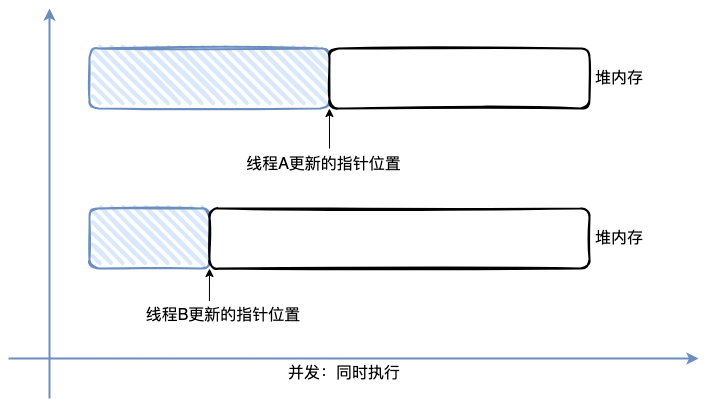

The diagram above was exported from draw.io. Its source (the exported page's mxGraphModel, read from the mxfile embedded in the PNG):
<mxGraphModel dx="954" dy="522" grid="1" gridSize="10" guides="1" tooltips="1" connect="1" arrows="1" fold="1" page="1" pageScale="1" pageWidth="827" pageHeight="1169" math="0" shadow="0">
  <root>
    <mxCell id="0" />
    <mxCell id="1" parent="0" />
    <mxCell id="wCpSOnMkah-JMZpjesk1-1" value="" style="rounded=1;whiteSpace=wrap;html=1;strokeWidth=2;fillWeight=4;hachureGap=8;hachureAngle=45;fillColor=#dae8fc;sketch=1;strokeColor=#6c8ebf;" vertex="1" parent="1">
      <mxGeometry x="150" y="600" width="240" height="60" as="geometry" />
    </mxCell>
    <mxCell id="wCpSOnMkah-JMZpjesk1-3" value="" style="rounded=1;whiteSpace=wrap;html=1;strokeWidth=2;fillWeight=4;hachureGap=8;hachureAngle=45;sketch=1;" vertex="1" parent="1">
      <mxGeometry x="390" y="600" width="260" height="60" as="geometry" />
    </mxCell>
    <mxCell id="wCpSOnMkah-JMZpjesk1-5" value="&lt;font style=&quot;font-size: 16px;&quot;&gt;线程A更新的指针位置&lt;/font&gt;" style="text;html=1;strokeColor=none;fillColor=none;align=center;verticalAlign=middle;whiteSpace=wrap;rounded=0;" vertex="1" parent="1">
      <mxGeometry x="290" y="702" width="189" height="28" as="geometry" />
    </mxCell>
    <mxCell id="wCpSOnMkah-JMZpjesk1-6" value="" style="endArrow=classic;html=1;rounded=0;entryX=0;entryY=1;entryDx=0;entryDy=0;" edge="1" parent="1">
      <mxGeometry width="50" height="50" relative="1" as="geometry">
        <mxPoint x="390" y="700" as="sourcePoint" />
        <mxPoint x="389.95" y="660" as="targetPoint" />
      </mxGeometry>
    </mxCell>
    <mxCell id="wCpSOnMkah-JMZpjesk1-7" value="&lt;font style=&quot;font-size: 16px;&quot;&gt;堆内存&lt;/font&gt;" style="text;html=1;strokeColor=none;fillColor=none;align=center;verticalAlign=middle;whiteSpace=wrap;rounded=0;" vertex="1" parent="1">
      <mxGeometry x="650" y="615" width="60" height="30" as="geometry" />
    </mxCell>
    <mxCell id="wCpSOnMkah-JMZpjesk1-8" value="" style="rounded=1;whiteSpace=wrap;html=1;strokeWidth=2;fillWeight=4;hachureGap=8;hachureAngle=45;fillColor=#dae8fc;sketch=1;strokeColor=#6c8ebf;" vertex="1" parent="1">
      <mxGeometry x="150" y="760" width="120" height="60" as="geometry" />
    </mxCell>
    <mxCell id="wCpSOnMkah-JMZpjesk1-9" value="" style="rounded=1;whiteSpace=wrap;html=1;strokeWidth=2;fillWeight=4;hachureGap=8;hachureAngle=45;sketch=1;" vertex="1" parent="1">
      <mxGeometry x="270" y="760" width="380" height="60" as="geometry" />
    </mxCell>
    <mxCell id="wCpSOnMkah-JMZpjesk1-12" value="&lt;font style=&quot;font-size: 16px;&quot;&gt;线程B更新的指针位置&lt;/font&gt;" style="text;html=1;strokeColor=none;fillColor=none;align=center;verticalAlign=middle;whiteSpace=wrap;rounded=0;" vertex="1" parent="1">
      <mxGeometry x="189" y="853" width="190" height="27" as="geometry" />
    </mxCell>
    <mxCell id="wCpSOnMkah-JMZpjesk1-13" value="" style="endArrow=classic;html=1;rounded=0;entryX=0;entryY=1;entryDx=0;entryDy=0;exitX=0.426;exitY=-0.014;exitDx=0;exitDy=0;exitPerimeter=0;" edge="1" parent="1" source="wCpSOnMkah-JMZpjesk1-12" target="wCpSOnMkah-JMZpjesk1-9">
      <mxGeometry width="50" height="50" relative="1" as="geometry">
        <mxPoint x="270" y="870" as="sourcePoint" />
        <mxPoint x="300" y="840" as="targetPoint" />
      </mxGeometry>
    </mxCell>
    <mxCell id="wCpSOnMkah-JMZpjesk1-14" value="&lt;font style=&quot;font-size: 16px;&quot;&gt;堆内存&lt;/font&gt;" style="text;html=1;strokeColor=none;fillColor=none;align=center;verticalAlign=middle;whiteSpace=wrap;rounded=0;" vertex="1" parent="1">
      <mxGeometry x="650" y="775" width="60" height="30" as="geometry" />
    </mxCell>
    <mxCell id="wCpSOnMkah-JMZpjesk1-15" value="" style="endArrow=classic;html=1;rounded=0;fillColor=#dae8fc;strokeColor=#6c8ebf;strokeWidth=2;" edge="1" parent="1">
      <mxGeometry width="50" height="50" relative="1" as="geometry">
        <mxPoint x="69" y="910" as="sourcePoint" />
        <mxPoint x="759" y="910" as="targetPoint" />
      </mxGeometry>
    </mxCell>
    <mxCell id="wCpSOnMkah-JMZpjesk1-16" value="" style="endArrow=classic;html=1;rounded=0;fillColor=#dae8fc;strokeColor=#6c8ebf;gradientColor=#7ea6e0;strokeWidth=2;" edge="1" parent="1">
      <mxGeometry width="50" height="50" relative="1" as="geometry">
        <mxPoint x="110" y="950" as="sourcePoint" />
        <mxPoint x="110" y="560" as="targetPoint" />
      </mxGeometry>
    </mxCell>
    <mxCell id="wCpSOnMkah-JMZpjesk1-17" value="&lt;font style=&quot;font-size: 16px;&quot;&gt;并发：同时执行&lt;/font&gt;" style="text;html=1;strokeColor=none;fillColor=none;align=center;verticalAlign=middle;whiteSpace=wrap;rounded=0;" vertex="1" parent="1">
      <mxGeometry x="340" y="910" width="130" height="30" as="geometry" />
    </mxCell>
  </root>
</mxGraphModel>